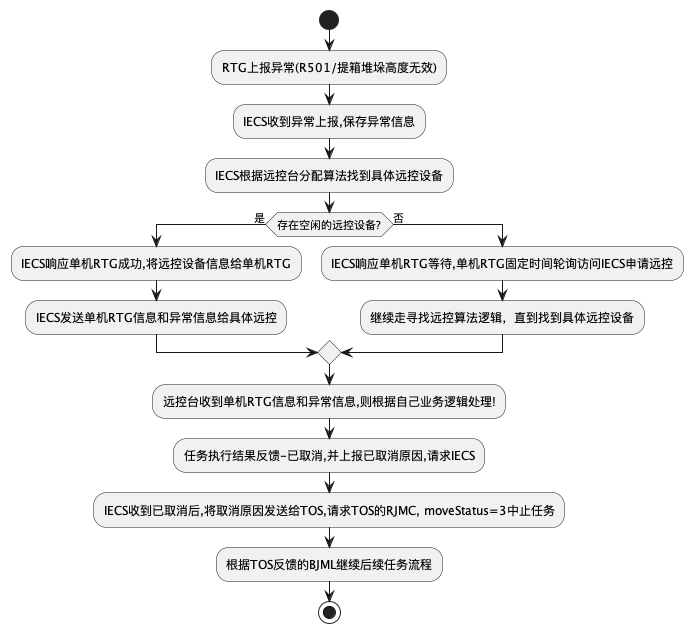

The diagram above was rendered by PlantUML. Its source (embedded in the PNG):
@startuml
start
:RTG上报异常(R501/提箱堆垛高度无效);
:IECS收到异常上报,保存异常信息;
:IECS根据远控台分配算法找到具体远控设备;
if (存在空闲的远控设备?) is (是) then
  :IECS响应单机RTG成功,将远控设备信息给单机RTG;
  :IECS发送单机RTG信息和异常信息给具体远控;
else (否)
  :IECS响应单机RTG等待,单机RTG固定时间轮询访问IECS申请远控;
  :继续走寻找远控算法逻辑，直到找到具体远控设备;
endif
:远控台收到单机RTG信息和异常信息,则根据自己业务逻辑处理!;
:任务执行结果反馈-已取消,并上报已取消原因,请求IECS;
:IECS收到已取消后,将取消原因发送给TOS,请求TOS的RJMC, moveStatus=3中止任务;
:根据TOS反馈的BJML继续后续任务流程;
stop
@enduml